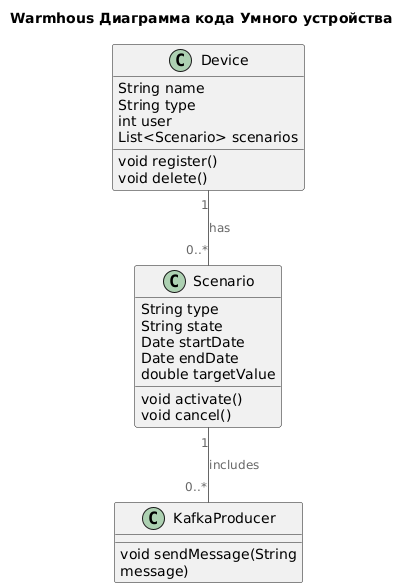

The diagram above was rendered by PlantUML. Its source (embedded in the PNG):
@startuml
title Warmhous Диаграмма кода Умного устройства

top to bottom direction

!includeurl https://raw.githubusercontent.com/RicardoNiepel/C4-PlantUML/master/C4_Component.puml

class Device {
   String name
   String type
   int user
   List<Scenario> scenarios
   void register()
   void delete()
}

class Scenario {
   String type
   String state
   Date startDate
   Date endDate
   double targetValue
   void activate()
   void cancel()
}

class KafkaProducer {
   void sendMessage(String message)
}

Device "1" -- "0..*" Scenario : has
Scenario "1" -- "0..*" KafkaProducer : includes
@enduml